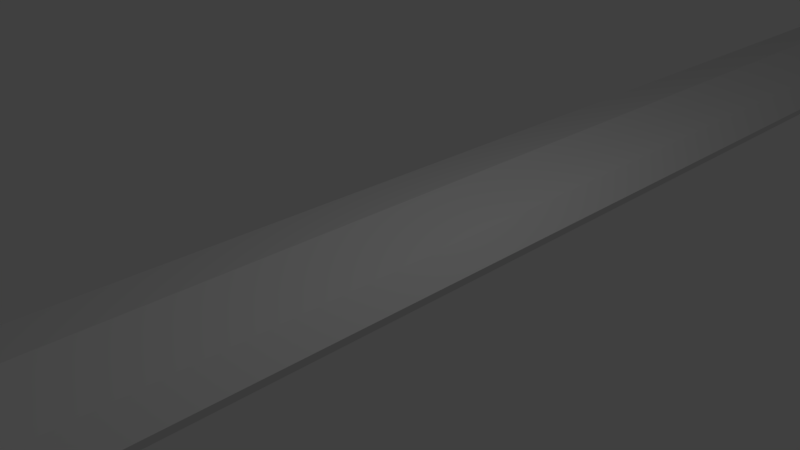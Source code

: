 # Source: long_sword1.blend  (saved by Blender 2.79.0; exported with 4.5.12 LTS)
import bpy
from mathutils import Matrix  # noqa: F401  (used for matrix-valued properties, if any)

bpy.ops.wm.read_factory_settings(use_empty=True)
scene = bpy.context.scene
scene.name = 'Scene'

# ---- collections
col_collection_1 = bpy.data.collections.new('Collection 1'); scene.collection.children.link(col_collection_1)

# ---- materials (node trees are filled in below, after node groups)
mat_material = bpy.data.materials.new('Material')
mat_material.alpha_threshold = 0.0
mat_material.use_transparent_shadow = False
mat_material.roughness = 0.5
mat_material.line_color = (0.0, 0.0, 0.0, 1.0)

# ---- material node trees

# ---- world
world_world = bpy.data.worlds.new('World'); scene.world = world_world
world_world.color = (0.05088, 0.05088, 0.05088)
world_world.use_sun_shadow = False
world_world.sun_shadow_jitter_overblur = 0.0
world_world.cycles.sampling_method = 'MANUAL'

# ---- cameras
cam_camera = bpy.data.cameras.new('Camera')
cam_camera.clip_end = 100.0
cam_camera.lens = 35.0
cam_camera.sensor_width = 32.0
cam_camera.sensor_height = 18.0
cam_camera.ortho_scale = 7.314
cam_camera.dof.focus_distance = 0.0
cam_camera.dof.aperture_fstop = 128.0

# ---- lights
light_lamp = bpy.data.lights.new('Lamp', 'POINT')
light_lamp.transmission_factor = 0.0
light_lamp.cutoff_distance = 30.0
light_lamp.energy = 100.0
light_lamp.shadow_buffer_clip_start = 1.001
light_lamp.shadow_soft_size = 0.1
light_lamp.shadow_maximum_resolution = 0.006
light_lamp.use_absolute_resolution = True

# ---- meshes
me_cube = bpy.data.meshes.new('Cube')
me_cube.from_pydata([(1.0, 20.62, -0.3355), (1.0, 18.62, -0.3355), (-2.682e-07, 18.62, 0.0), (2.086e-07, 20.62, 0.0), (1.0, 20.62, 0.3355), (1.0, 18.62, 0.3355), (1.267, 18.62, 0.0), (1.267, 20.62, 0.0), (1.788e-07, 20.62, -0.538), (0.0, 18.62, -0.538), (2.384e-07, 20.62, 0.538), (-5.364e-07, 18.62, 0.538), (0.007558, 25.86, -0.01524), (0.007558, 25.86, 2.503e-06), (0.07394, 25.86, 2.503e-06), (0.07394, 25.86, 0.009506), (0.07394, 25.86, -0.009501), (0.007558, 25.86, 0.01525), (-1.52e-06, 14.48, 0.538), (-1.252e-06, 14.48, -1.695e-06), (1.267, 14.48, -1.695e-06), (1.0, 14.48, 0.3355), (1.0, 14.48, -0.3355), (-9.835e-07, 14.48, -0.538), (-1.967e-06, 11.47, 0.538), (-1.699e-06, 11.47, -2.518e-06), (1.267, 11.47, -2.518e-06), (1.0, 11.47, 0.3355), (1.0, 11.47, -0.3355), (-1.431e-06, 11.47, -0.538), (-1.967e-06, -7.677, 0.538), (-1.699e-06, -7.677, -2.518e-06), (1.267, -7.677, -2.518e-06), (1.0, -7.677, 0.3355), (1.0, -7.677, -0.3355), (-1.431e-06, -7.677, -0.538), (0.6264, -8.391, -1.327e-06), (-1.699e-06, -8.391, -1.327e-06), (0.6264, -13.81, -2.185e-06), (-1.833e-06, -13.81, 0.3187), (-1.967e-06, -13.81, 0.5877), (-1.967e-06, -8.391, 0.538), (0.558, -13.81, 0.2202), (0.3132, -13.81, -0.4368), (4.325, -8.391, -0.2842), (4.325, -7.677, -0.2842), (4.325, -8.391, 5.506e-07), (4.325, -8.391, 0.2842), (4.325, -7.677, -7.865e-08), (4.325, -7.677, 0.2842), (-1.431e-06, -8.391, -0.538), (0.4909, -8.391, -0.3355), (0.4552, -8.391, 0.3355), (0.5765, -12.85, -0.1677), (-1.565e-06, -12.85, -0.269), (0.04075, 25.86, -0.006184), (-1.565e-06, -8.391, -0.269), (4.325, -8.391, -0.1421), (0.5765, -8.391, -0.1677), (4.325, -7.677, -0.1421), (-1.565e-06, -7.677, -0.269), (1.133, -7.677, -0.1677), (-1.565e-06, 11.47, -0.269), (1.133, 11.47, -0.1677), (-1.118e-06, 14.48, -0.269), (1.133, 14.48, -0.1677), (0.07394, 25.86, -0.004749), (0.007558, 25.86, -0.007619), (-1.341e-07, 18.62, -0.269), (1.133, 18.62, -0.1677), (1.133, 20.62, -0.1677), (1.937e-07, 20.62, -0.269), (-1.833e-06, -12.85, 0.3187), (0.558, -12.85, 0.2202), (0.04075, 25.86, 0.006189), (4.325, -8.391, 0.1421), (0.558, -8.391, 0.2202), (4.325, -7.677, 0.1421), (-1.833e-06, -8.391, 0.269), (1.133, -7.677, 0.1677), (-1.833e-06, -7.677, 0.269), (1.133, 11.47, 0.1677), (-1.833e-06, 11.47, 0.269), (1.133, 14.48, 0.1677), (-1.386e-06, 14.48, 0.269), (0.007558, 25.86, 0.007624), (0.07394, 25.86, 0.004754), (2.235e-07, 20.62, 0.269), (1.133, 18.62, 0.1677), (-4.023e-07, 18.62, 0.269), (1.133, 20.62, 0.1677), (0.3132, -12.85, 0.4368), (0.3132, -12.85, -0.4368), (0.3132, -8.391, -0.4368), (0.3132, -8.391, 0.4368), (0.5, -7.677, 0.4368), (0.5, -7.677, -0.4368), (0.5, 11.47, 0.4368), (0.5, 11.47, -0.4368), (0.5, 14.48, 0.4368), (0.5, 14.48, -0.4368), (0.04075, 25.86, 0.01238), (0.04075, 25.86, -0.01237), (0.04075, 25.86, 2.503e-06), (0.5, 18.62, 0.4368), (0.5, 20.62, 0.4368), (0.5, 18.62, -0.4368), (0.5, 20.62, -0.4368), (-1.431e-06, -12.85, -0.5549), (0.6264, -12.85, -2.755e-06), (0.4909, -12.85, -0.3355), (0.4552, -12.85, 0.3355), (-1.699e-06, -12.85, -2.755e-06), (-1.967e-06, -12.85, 0.5877), (0.3132, -13.81, 0.4368), (0.4552, -13.81, 0.3355), (0.4909, -13.81, -0.3355), (0.5765, -13.81, -0.1677), (-1.699e-06, -13.81, -2.185e-06), (-1.565e-06, -13.81, -0.269), (-1.431e-06, -13.81, -0.5549), (1.083, -13.81, -0.3165), (1.169, -13.81, -0.1487), (0.9054, -13.81, -0.4178), (1.047, -13.81, 0.3545), (0.9054, -13.81, 0.4557), (1.219, -13.81, 0.01899), (1.15, -13.81, 0.2392), (1.219, -12.85, 0.01898), (1.15, -12.85, 0.2392), (1.169, -12.85, -0.1487), (0.9054, -12.85, -0.4178), (1.083, -12.85, -0.3165), (0.5922, -12.85, 0.557), (0.5922, -13.81, 0.557), (0.5922, -12.85, -0.5359), (0.5922, -13.81, -0.5359), (0.9054, -12.85, 0.4557), (1.047, -12.85, 0.3545)], [], [(70, 7, 6, 69), (87, 89, 11, 10), (90, 4, 5, 88), (87, 10, 17, 85), (71, 68, 2, 3), (69, 6, 20, 65), (70, 0, 16, 66), (89, 2, 19, 84), (105, 10, 11, 104), (107, 106, 9, 8), (74, 103, 13, 85), (55, 102, 12, 67), (105, 4, 15, 101), (71, 3, 13, 67), (107, 8, 12, 102), (90, 7, 14, 86), (64, 23, 29, 62), (83, 21, 27, 81), (68, 9, 23, 64), (104, 11, 18, 99), (88, 5, 21, 83), (106, 1, 22, 100), (97, 24, 30, 95), (82, 25, 31, 80), (100, 22, 28, 98), (65, 20, 26, 63), (84, 19, 25, 82), (99, 18, 24, 97), (59, 45, 44, 57), (60, 35, 45, 59), (81, 27, 33, 79), (62, 29, 35, 60), (98, 28, 34, 96), (63, 26, 32, 61), (78, 41, 47, 75), (95, 30, 41, 94), (35, 50, 44, 45), (76, 52, 111, 73), (80, 31, 48, 77), (77, 48, 46, 75), (79, 33, 52, 76), (96, 34, 51, 93), (41, 30, 49, 47), (56, 37, 46, 57), (110, 53, 130, 132), (61, 32, 36, 58), (24, 82, 80, 30), (73, 111, 138, 129), (18, 84, 82, 24), (54, 108, 120, 119), (36, 76, 73, 109), (108, 92, 131, 135), (30, 80, 77, 49), (114, 43, 116, 117, 38, 42, 115), (49, 77, 75, 47), (40, 39, 118, 119, 120, 43, 114), (32, 79, 76, 36), (0, 70, 69, 1), (15, 86, 74, 101), (109, 73, 129, 128), (8, 9, 68, 71), (41, 78, 72, 113), (116, 43, 123, 121), (1, 69, 65, 22), (4, 105, 104, 5), (111, 91, 137, 138), (7, 70, 66, 14), (0, 1, 106, 107), (115, 42, 127, 124), (103, 55, 67, 13), (86, 14, 103, 74), (113, 40, 134, 133), (8, 71, 67, 12), (66, 16, 102, 55), (53, 109, 128, 130), (19, 64, 62, 25), (10, 105, 101, 17), (114, 115, 124, 125), (2, 68, 64, 19), (0, 107, 102, 16), (43, 120, 136, 123), (22, 65, 63, 28), (5, 104, 99, 21), (40, 114, 125, 134), (48, 59, 57, 46), (9, 106, 100, 23), (120, 108, 135, 136), (31, 60, 59, 48), (27, 97, 95, 33), (138, 137, 125, 124), (25, 62, 60, 31), (23, 100, 98, 29), (132, 130, 122, 121), (28, 63, 61, 34), (21, 99, 97, 27), (130, 128, 126, 122), (50, 56, 57, 44), (29, 98, 96, 35), (128, 129, 127, 126), (34, 61, 58, 51), (33, 95, 94, 52), (135, 131, 123, 136), (14, 66, 55, 103), (35, 96, 93, 50), (129, 138, 124, 127), (51, 58, 53, 110), (52, 94, 91, 111), (137, 133, 134, 125), (37, 56, 54, 112), (50, 93, 92, 108), (131, 132, 121, 123), (3, 2, 89, 87), (112, 54, 119, 118), (117, 116, 121, 122), (7, 90, 88, 6), (94, 41, 113, 91), (38, 117, 122, 126), (3, 87, 85, 13), (78, 37, 112, 72), (92, 110, 132, 131), (11, 89, 84, 18), (58, 36, 109, 53), (91, 113, 133, 137), (101, 74, 85, 17), (56, 50, 108, 54), (72, 112, 118, 39), (4, 90, 86, 15), (93, 51, 110, 92), (26, 81, 79, 32), (20, 83, 81, 26), (42, 38, 126, 127), (113, 72, 39, 40), (37, 78, 75, 46), (6, 88, 83, 20)])
me_cube.materials.append(mat_material)
me_cube.use_remesh_preserve_volume = False
me_cube.use_remesh_preserve_attributes = False
me_cube.use_mirror_vertex_groups = False
me_cube.update()

# ---- objects
ob_cube = bpy.data.objects.new('Cube', me_cube)
ob_lamp = bpy.data.objects.new('Lamp', light_lamp)
ob_camera = bpy.data.objects.new('Camera', cam_camera)

# ---- transforms, parenting, visibility, modifiers, constraints
ob_cube.location = (0.0, 0.0, 0.0)
ob_cube.lock_rotations_4d = False
ob_cube.empty_display_type = 'ARROWS'
ob_cube.lineart.crease_threshold = 0.0
_m = ob_cube.modifiers.new('Mirror', 'MIRROR')
ob_lamp.location = (4.076, 1.005, 5.904)
ob_lamp.rotation_euler = (0.6503, 0.05522, 1.866)
ob_lamp.lock_rotations_4d = False
ob_lamp.empty_display_type = 'ARROWS'
ob_lamp.color = (0.0, 0.0, 0.0, 0.0)
ob_lamp.lineart.crease_threshold = 0.0
ob_camera.location = (7.481, -6.508, 5.344)
ob_camera.rotation_euler = (1.109, 0.0, 0.8149)
ob_camera.lock_rotations_4d = False
ob_camera.empty_display_type = 'ARROWS'
ob_camera.color = (0.0, 0.0, 0.0, 0.0)
ob_camera.display_type = 'WIRE'
ob_camera.lineart.crease_threshold = 0.0

# ---- collection membership
col_collection_1.objects.link(ob_cube)
col_collection_1.objects.link(ob_lamp)
col_collection_1.objects.link(ob_camera)

# ---- scene / render settings (as saved in the file)
scene.camera = ob_camera
scene.frame_start = 1; scene.frame_end = 250; scene.frame_set(1)
scene.render.engine = 'BLENDER_EEVEE_NEXT'
scene.render.resolution_percentage = 50
scene.render.dither_intensity = 0.0
scene.cycles.use_denoising = False
scene.cycles.samples = 128
scene.cycles.sampling_pattern = 'TABULATED_SOBOL'
scene.cycles.use_adaptive_sampling = False
scene.cycles.use_light_tree = False
scene.cycles.blur_glossy = 0.0
scene.cycles.sample_clamp_indirect = 0.0
scene.view_settings.view_transform = 'Standard'
bpy.context.view_layer.update()
